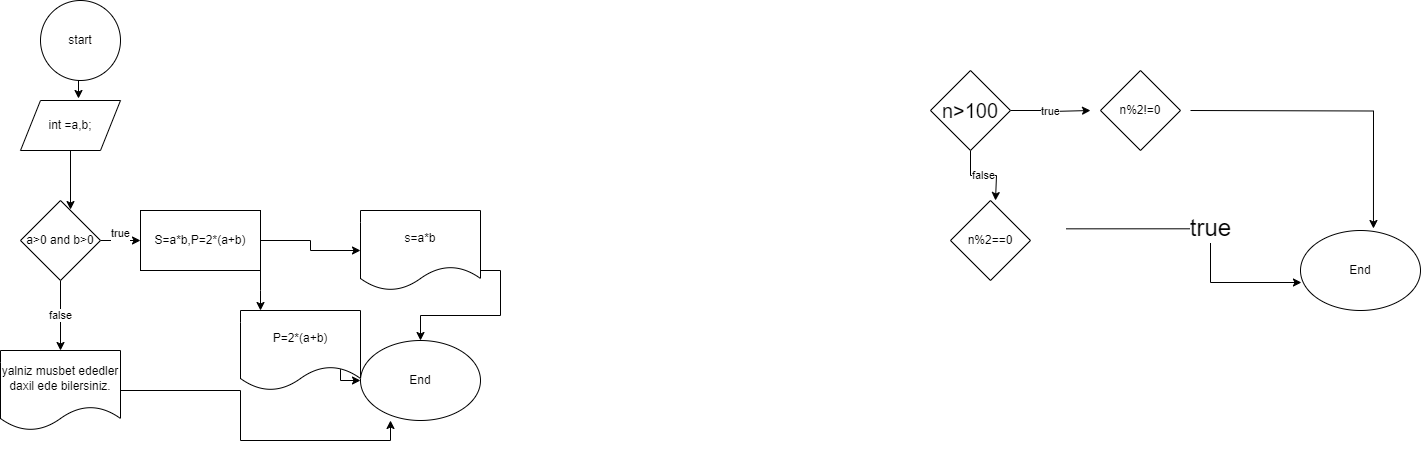

The diagram above was exported from draw.io. Its source (the exported page's mxGraphModel, read from the mxfile embedded in the PNG):
<mxGraphModel dx="1707" dy="468" grid="1" gridSize="10" guides="1" tooltips="1" connect="1" arrows="1" fold="1" page="1" pageScale="1" pageWidth="827" pageHeight="1169" math="0" shadow="0">
  <root>
    <mxCell id="0" />
    <mxCell id="1" parent="0" />
    <mxCell id="1qcFb34D_n3S0DkJKP-3-6" value="End" style="ellipse;whiteSpace=wrap;html=1;" parent="1" vertex="1">
      <mxGeometry x="550" y="350" width="120" height="80" as="geometry" />
    </mxCell>
    <mxCell id="1qcFb34D_n3S0DkJKP-3-12" value="true" style="edgeStyle=orthogonalEdgeStyle;rounded=0;orthogonalLoop=1;jettySize=auto;html=1;" parent="1" source="1qcFb34D_n3S0DkJKP-3-9" edge="1">
      <mxGeometry relative="1" as="geometry">
        <mxPoint x="340" y="230" as="targetPoint" />
        <Array as="points">
          <mxPoint x="300" y="230" />
          <mxPoint x="300" y="231" />
        </Array>
      </mxGeometry>
    </mxCell>
    <mxCell id="1qcFb34D_n3S0DkJKP-3-15" value="false" style="edgeStyle=orthogonalEdgeStyle;rounded=0;orthogonalLoop=1;jettySize=auto;html=1;exitX=0.5;exitY=1;exitDx=0;exitDy=0;" parent="1" source="1qcFb34D_n3S0DkJKP-3-9" edge="1">
      <mxGeometry relative="1" as="geometry">
        <mxPoint x="245" y="320" as="targetPoint" />
        <Array as="points">
          <mxPoint x="220" y="295" />
          <mxPoint x="246" y="295" />
        </Array>
      </mxGeometry>
    </mxCell>
    <mxCell id="1qcFb34D_n3S0DkJKP-3-9" value="n&amp;gt;100" style="rhombus;whiteSpace=wrap;html=1;fontSize=20;" parent="1" vertex="1">
      <mxGeometry x="180" y="190" width="80" height="80" as="geometry" />
    </mxCell>
    <mxCell id="1qcFb34D_n3S0DkJKP-3-17" value="true" style="edgeStyle=orthogonalEdgeStyle;rounded=0;orthogonalLoop=1;jettySize=auto;html=1;exitX=1;exitY=0.75;exitDx=0;exitDy=0;entryX=0.008;entryY=0.65;entryDx=0;entryDy=0;entryPerimeter=0;fontSize=24;" parent="1" target="1qcFb34D_n3S0DkJKP-3-6" edge="1">
      <mxGeometry relative="1" as="geometry">
        <mxPoint x="315.83333333333326" y="348.33333333333337" as="sourcePoint" />
        <Array as="points">
          <mxPoint x="460" y="348" />
          <mxPoint x="460" y="402" />
        </Array>
      </mxGeometry>
    </mxCell>
    <mxCell id="1qcFb34D_n3S0DkJKP-3-18" style="edgeStyle=orthogonalEdgeStyle;rounded=0;orthogonalLoop=1;jettySize=auto;html=1;exitX=1;exitY=0.5;exitDx=0;exitDy=0;entryX=0.608;entryY=-0.025;entryDx=0;entryDy=0;entryPerimeter=0;" parent="1" target="1qcFb34D_n3S0DkJKP-3-6" edge="1">
      <mxGeometry relative="1" as="geometry">
        <mxPoint x="440" y="230" as="sourcePoint" />
      </mxGeometry>
    </mxCell>
    <mxCell id="1qcFb34D_n3S0DkJKP-3-19" value="n%2!=0" style="rhombus;whiteSpace=wrap;html=1;" parent="1" vertex="1">
      <mxGeometry x="350" y="190" width="80" height="80" as="geometry" />
    </mxCell>
    <mxCell id="1qcFb34D_n3S0DkJKP-3-20" value="n%2==0" style="rhombus;whiteSpace=wrap;html=1;" parent="1" vertex="1">
      <mxGeometry x="200" y="320" width="80" height="80" as="geometry" />
    </mxCell>
    <mxCell id="NlwpNBQbRGZJsWpHRaZ_-1" value="End" style="ellipse;whiteSpace=wrap;html=1;" parent="1" vertex="1">
      <mxGeometry x="-390" y="460" width="120" height="80" as="geometry" />
    </mxCell>
    <mxCell id="mOOVctELEu3I_fWE_CIP-1" value="start" style="ellipse;whiteSpace=wrap;html=1;" vertex="1" parent="1">
      <mxGeometry x="-710" y="120" width="80" height="80" as="geometry" />
    </mxCell>
    <mxCell id="mOOVctELEu3I_fWE_CIP-2" value="int =a,b;" style="shape=parallelogram;perimeter=parallelogramPerimeter;whiteSpace=wrap;html=1;fixedSize=1;" vertex="1" parent="1">
      <mxGeometry x="-730" y="220" width="100" height="50" as="geometry" />
    </mxCell>
    <mxCell id="mOOVctELEu3I_fWE_CIP-8" value="true&lt;div&gt;&lt;br/&gt;&lt;/div&gt;" style="edgeStyle=orthogonalEdgeStyle;rounded=0;orthogonalLoop=1;jettySize=auto;html=1;exitX=1;exitY=0.5;exitDx=0;exitDy=0;" edge="1" parent="1" source="mOOVctELEu3I_fWE_CIP-3">
      <mxGeometry relative="1" as="geometry">
        <mxPoint x="-610" y="360" as="targetPoint" />
      </mxGeometry>
    </mxCell>
    <mxCell id="mOOVctELEu3I_fWE_CIP-9" value="false" style="edgeStyle=orthogonalEdgeStyle;rounded=0;orthogonalLoop=1;jettySize=auto;html=1;exitX=0.5;exitY=1;exitDx=0;exitDy=0;" edge="1" parent="1" source="mOOVctELEu3I_fWE_CIP-3">
      <mxGeometry relative="1" as="geometry">
        <mxPoint x="-690" y="470" as="targetPoint" />
      </mxGeometry>
    </mxCell>
    <mxCell id="mOOVctELEu3I_fWE_CIP-3" value="a&amp;gt;0 and b&amp;gt;0" style="rhombus;whiteSpace=wrap;html=1;" vertex="1" parent="1">
      <mxGeometry x="-730" y="320" width="80" height="80" as="geometry" />
    </mxCell>
    <mxCell id="mOOVctELEu3I_fWE_CIP-6" style="edgeStyle=orthogonalEdgeStyle;rounded=0;orthogonalLoop=1;jettySize=auto;html=1;exitX=0.5;exitY=1;exitDx=0;exitDy=0;entryX=0.58;entryY=-0.04;entryDx=0;entryDy=0;entryPerimeter=0;" edge="1" parent="1" source="mOOVctELEu3I_fWE_CIP-1" target="mOOVctELEu3I_fWE_CIP-2">
      <mxGeometry relative="1" as="geometry" />
    </mxCell>
    <mxCell id="mOOVctELEu3I_fWE_CIP-7" style="edgeStyle=orthogonalEdgeStyle;rounded=0;orthogonalLoop=1;jettySize=auto;html=1;entryX=0.625;entryY=0.113;entryDx=0;entryDy=0;entryPerimeter=0;" edge="1" parent="1" source="mOOVctELEu3I_fWE_CIP-2" target="mOOVctELEu3I_fWE_CIP-3">
      <mxGeometry relative="1" as="geometry" />
    </mxCell>
    <mxCell id="mOOVctELEu3I_fWE_CIP-12" style="edgeStyle=orthogonalEdgeStyle;rounded=0;orthogonalLoop=1;jettySize=auto;html=1;exitX=1;exitY=0.5;exitDx=0;exitDy=0;entryX=0;entryY=0.5;entryDx=0;entryDy=0;" edge="1" parent="1" source="mOOVctELEu3I_fWE_CIP-10" target="mOOVctELEu3I_fWE_CIP-11">
      <mxGeometry relative="1" as="geometry" />
    </mxCell>
    <mxCell id="mOOVctELEu3I_fWE_CIP-20" style="edgeStyle=orthogonalEdgeStyle;rounded=0;orthogonalLoop=1;jettySize=auto;html=1;exitX=1;exitY=1;exitDx=0;exitDy=0;" edge="1" parent="1" source="mOOVctELEu3I_fWE_CIP-10">
      <mxGeometry relative="1" as="geometry">
        <mxPoint x="-490" y="430" as="targetPoint" />
      </mxGeometry>
    </mxCell>
    <mxCell id="mOOVctELEu3I_fWE_CIP-10" value="S=a*b,P=2*(a+b)" style="rounded=0;whiteSpace=wrap;html=1;" vertex="1" parent="1">
      <mxGeometry x="-610" y="330" width="120" height="60" as="geometry" />
    </mxCell>
    <mxCell id="mOOVctELEu3I_fWE_CIP-22" style="edgeStyle=orthogonalEdgeStyle;rounded=0;orthogonalLoop=1;jettySize=auto;html=1;exitX=1;exitY=0.75;exitDx=0;exitDy=0;" edge="1" parent="1" source="mOOVctELEu3I_fWE_CIP-11" target="NlwpNBQbRGZJsWpHRaZ_-1">
      <mxGeometry relative="1" as="geometry" />
    </mxCell>
    <mxCell id="mOOVctELEu3I_fWE_CIP-11" value="s=a*b" style="shape=document;whiteSpace=wrap;html=1;boundedLbl=1;" vertex="1" parent="1">
      <mxGeometry x="-390" y="330" width="120" height="80" as="geometry" />
    </mxCell>
    <mxCell id="mOOVctELEu3I_fWE_CIP-21" style="edgeStyle=orthogonalEdgeStyle;rounded=0;orthogonalLoop=1;jettySize=auto;html=1;exitX=1;exitY=0.5;exitDx=0;exitDy=0;" edge="1" parent="1" target="NlwpNBQbRGZJsWpHRaZ_-1">
      <mxGeometry relative="1" as="geometry">
        <mxPoint x="-430" y="460" as="sourcePoint" />
      </mxGeometry>
    </mxCell>
    <mxCell id="mOOVctELEu3I_fWE_CIP-23" value="yalniz musbet ededler&lt;br&gt;daxil ede bilersiniz." style="shape=document;whiteSpace=wrap;html=1;boundedLbl=1;" vertex="1" parent="1">
      <mxGeometry x="-750" y="470" width="120" height="80" as="geometry" />
    </mxCell>
    <mxCell id="mOOVctELEu3I_fWE_CIP-24" style="edgeStyle=orthogonalEdgeStyle;rounded=0;orthogonalLoop=1;jettySize=auto;html=1;exitX=1;exitY=0.5;exitDx=0;exitDy=0;entryX=0.25;entryY=1;entryDx=0;entryDy=0;entryPerimeter=0;" edge="1" parent="1" source="mOOVctELEu3I_fWE_CIP-23" target="NlwpNBQbRGZJsWpHRaZ_-1">
      <mxGeometry relative="1" as="geometry" />
    </mxCell>
    <mxCell id="mOOVctELEu3I_fWE_CIP-25" value="P=2*(a+b)" style="shape=document;whiteSpace=wrap;html=1;boundedLbl=1;" vertex="1" parent="1">
      <mxGeometry x="-510" y="430" width="120" height="80" as="geometry" />
    </mxCell>
  </root>
</mxGraphModel>